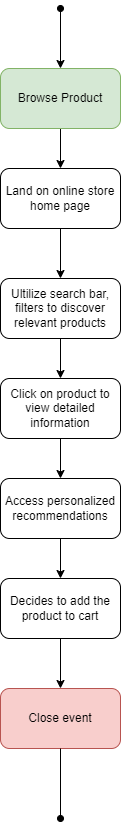

The diagram above was exported from draw.io. Its source (the exported page's mxGraphModel, read from the mxfile embedded in the PNG):
<mxGraphModel dx="489" dy="1802" grid="1" gridSize="10" guides="1" tooltips="1" connect="1" arrows="1" fold="1" page="1" pageScale="1" pageWidth="850" pageHeight="1100" math="0" shadow="0">
  <root>
    <mxCell id="0" />
    <mxCell id="1" parent="0" />
    <mxCell id="8UlRJDcUWpYmVw1ALDYJ-2" value="" style="endArrow=classic;html=1;rounded=0;startArrow=oval;startFill=1;entryX=0.5;entryY=0;entryDx=0;entryDy=0;" parent="1" target="8UlRJDcUWpYmVw1ALDYJ-3" edge="1">
      <mxGeometry width="50" height="50" relative="1" as="geometry">
        <mxPoint x="550" y="-1000" as="sourcePoint" />
        <mxPoint x="550" y="-940" as="targetPoint" />
      </mxGeometry>
    </mxCell>
    <mxCell id="8UlRJDcUWpYmVw1ALDYJ-5" value="" style="edgeStyle=orthogonalEdgeStyle;rounded=0;orthogonalLoop=1;jettySize=auto;html=1;" parent="1" source="8UlRJDcUWpYmVw1ALDYJ-3" target="8UlRJDcUWpYmVw1ALDYJ-4" edge="1">
      <mxGeometry relative="1" as="geometry" />
    </mxCell>
    <mxCell id="8UlRJDcUWpYmVw1ALDYJ-3" value="Browse Product" style="rounded=1;whiteSpace=wrap;html=1;fillColor=#d5e8d4;strokeColor=#82b366;" parent="1" vertex="1">
      <mxGeometry x="490" y="-940" width="120" height="60" as="geometry" />
    </mxCell>
    <mxCell id="8UlRJDcUWpYmVw1ALDYJ-7" value="" style="edgeStyle=orthogonalEdgeStyle;rounded=0;orthogonalLoop=1;jettySize=auto;html=1;" parent="1" source="8UlRJDcUWpYmVw1ALDYJ-4" target="8UlRJDcUWpYmVw1ALDYJ-6" edge="1">
      <mxGeometry relative="1" as="geometry" />
    </mxCell>
    <mxCell id="8UlRJDcUWpYmVw1ALDYJ-4" value="Land on online store home page" style="rounded=1;whiteSpace=wrap;html=1;" parent="1" vertex="1">
      <mxGeometry x="490" y="-840" width="120" height="60" as="geometry" />
    </mxCell>
    <mxCell id="8UlRJDcUWpYmVw1ALDYJ-9" value="" style="edgeStyle=orthogonalEdgeStyle;rounded=0;orthogonalLoop=1;jettySize=auto;html=1;" parent="1" source="8UlRJDcUWpYmVw1ALDYJ-6" target="8UlRJDcUWpYmVw1ALDYJ-8" edge="1">
      <mxGeometry relative="1" as="geometry" />
    </mxCell>
    <mxCell id="8UlRJDcUWpYmVw1ALDYJ-6" value="Ultilize search bar, filters to discover relevant products" style="rounded=1;whiteSpace=wrap;html=1;" parent="1" vertex="1">
      <mxGeometry x="490" y="-730" width="120" height="60" as="geometry" />
    </mxCell>
    <mxCell id="8UlRJDcUWpYmVw1ALDYJ-11" value="" style="edgeStyle=orthogonalEdgeStyle;rounded=0;orthogonalLoop=1;jettySize=auto;html=1;" parent="1" source="8UlRJDcUWpYmVw1ALDYJ-8" target="8UlRJDcUWpYmVw1ALDYJ-10" edge="1">
      <mxGeometry relative="1" as="geometry" />
    </mxCell>
    <mxCell id="8UlRJDcUWpYmVw1ALDYJ-8" value="Click on product to view detailed information" style="rounded=1;whiteSpace=wrap;html=1;" parent="1" vertex="1">
      <mxGeometry x="490" y="-630" width="120" height="60" as="geometry" />
    </mxCell>
    <mxCell id="8UlRJDcUWpYmVw1ALDYJ-13" value="" style="edgeStyle=orthogonalEdgeStyle;rounded=0;orthogonalLoop=1;jettySize=auto;html=1;" parent="1" source="8UlRJDcUWpYmVw1ALDYJ-10" target="8UlRJDcUWpYmVw1ALDYJ-12" edge="1">
      <mxGeometry relative="1" as="geometry" />
    </mxCell>
    <mxCell id="8UlRJDcUWpYmVw1ALDYJ-10" value="Access personalized recommendations" style="rounded=1;whiteSpace=wrap;html=1;" parent="1" vertex="1">
      <mxGeometry x="490" y="-530" width="120" height="60" as="geometry" />
    </mxCell>
    <mxCell id="8UlRJDcUWpYmVw1ALDYJ-15" value="" style="edgeStyle=orthogonalEdgeStyle;rounded=0;orthogonalLoop=1;jettySize=auto;html=1;" parent="1" source="8UlRJDcUWpYmVw1ALDYJ-12" target="8UlRJDcUWpYmVw1ALDYJ-14" edge="1">
      <mxGeometry relative="1" as="geometry" />
    </mxCell>
    <mxCell id="8UlRJDcUWpYmVw1ALDYJ-12" value="Decides to add the product to cart" style="rounded=1;whiteSpace=wrap;html=1;" parent="1" vertex="1">
      <mxGeometry x="490" y="-430" width="120" height="60" as="geometry" />
    </mxCell>
    <mxCell id="8UlRJDcUWpYmVw1ALDYJ-14" value="Close event" style="rounded=1;whiteSpace=wrap;html=1;fillColor=#f8cecc;strokeColor=#b85450;" parent="1" vertex="1">
      <mxGeometry x="490" y="-320" width="120" height="60" as="geometry" />
    </mxCell>
    <mxCell id="8UlRJDcUWpYmVw1ALDYJ-16" value="" style="endArrow=oval;html=1;rounded=0;exitX=0.5;exitY=1;exitDx=0;exitDy=0;endFill=1;" parent="1" source="8UlRJDcUWpYmVw1ALDYJ-14" edge="1">
      <mxGeometry width="50" height="50" relative="1" as="geometry">
        <mxPoint x="560" y="-160" as="sourcePoint" />
        <mxPoint x="550" y="-190" as="targetPoint" />
      </mxGeometry>
    </mxCell>
  </root>
</mxGraphModel>